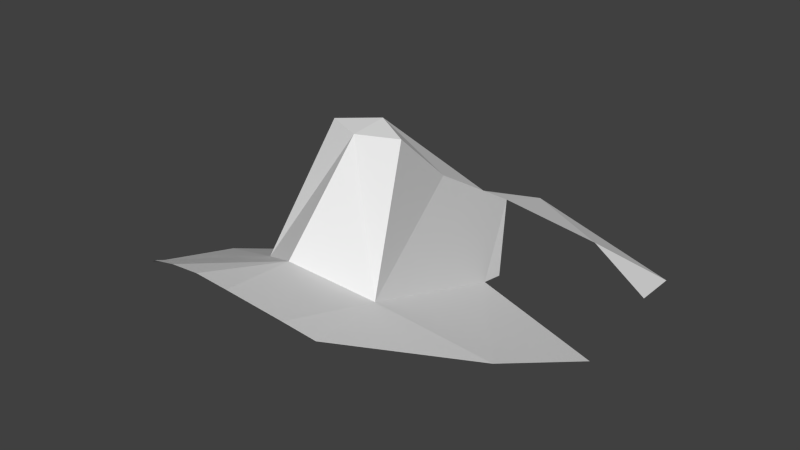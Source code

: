 # Source: head.blend  (saved by Blender 2.65.0; exported with 4.5.12 LTS)
import bpy
from mathutils import Matrix  # noqa: F401  (used for matrix-valued properties, if any)

bpy.ops.wm.read_factory_settings(use_empty=True)
scene = bpy.context.scene
scene.name = 'Scene'

# ---- collections
col_collection_1 = bpy.data.collections.new('Collection 1'); scene.collection.children.link(col_collection_1)

# ---- world
world_world = bpy.data.worlds.new('World'); scene.world = world_world
world_world.color = (0.05088, 0.05088, 0.05088)
world_world.use_sun_shadow = False
world_world.sun_shadow_jitter_overblur = 0.0
world_world.cycles.sampling_method = 'MANUAL'
world_world.cycles.sample_map_resolution = 256

# ---- meshes
me_head = bpy.data.meshes.new('head')
me_head.from_pydata([(-6.778, 16.35, -5.535), (-4.222, 8.108, 15.62), (-2.879, 27.41, 4.02), (-10.19, -14.56, 6.32), (-11.96, -33.71, 13.14), (0.07473, -20.61, 11.65), (-25.72, -8.213, -0.3468), (-15.51, -31.57, 10.69), (-6.397, 21.02, -6.502), (-18.28, 30.75, -0.2874), (-0.07229, 24.94, 5.566), (-6.229, -4.175, 25.92), (-28.05, 14.48, -10.74), (-26.8, 40.91, -8.718), (-28.28, 30.11, -6.704), (-5.008, -36.14, 16.07), (-0.02026, -36.46, 16.71), (-0.03286, 42.49, -2.175), (-0.1371, -6.963, 25.97), (-0.03079, -0.7665, 26.52)], [], [(0, 1, 2), (3, 4, 5), (6, 7, 3), (1, 10, 2), (3, 11, 1), (7, 4, 3), (12, 6, 0), (3, 0, 6), (3, 1, 0), (13, 14, 9), (5, 15, 16), (17, 9, 2), (3, 18, 11), (18, 19, 11), (2, 8, 0), (18, 3, 5), (17, 13, 9), (11, 19, 1), (1, 19, 10), (17, 2, 10), (4, 15, 5)])
me_head.use_remesh_preserve_volume = False
me_head.use_remesh_preserve_attributes = False
me_head.use_mirror_vertex_groups = False
me_head.update()

# ---- objects
ob_head = bpy.data.objects.new('head', me_head)

# ---- transforms, parenting, visibility, modifiers, constraints
ob_head.location = (0.0, 0.0, 0.0)
ob_head.lineart.crease_threshold = 0.0
_m = ob_head.modifiers.new('Mirror', 'MIRROR')
_m.merge_threshold = 0.5

# ---- collection membership
col_collection_1.objects.link(ob_head)

# ---- scene / render settings (as saved in the file)
scene.frame_start = 1; scene.frame_end = 250; scene.frame_set(1)
scene.render.engine = 'BLENDER_EEVEE_NEXT'
scene.render.image_settings.color_mode = 'RGB'
scene.render.image_settings.compression = 90
scene.render.resolution_percentage = 50
scene.render.dither_intensity = 0.0
scene.render.bake_margin = 2
scene.render.bake_bias = 0.0
scene.cycles.use_denoising = False
scene.cycles.samples = 10
scene.cycles.sampling_pattern = 'TABULATED_SOBOL'
scene.cycles.light_sampling_threshold = 0.0
scene.cycles.use_adaptive_sampling = False
scene.cycles.use_light_tree = False
scene.cycles.blur_glossy = 0.0
scene.cycles.volume_bounces = 1
scene.cycles.pixel_filter_type = 'GAUSSIAN'
scene.cycles.sample_clamp_indirect = 0.0
scene.view_settings.view_transform = 'Standard'
bpy.context.view_layer.update()

# ---- added for rendering (the .blend has no active camera and no usable light): camera, sun
cam_auto = bpy.data.cameras.new('AutoCamera')
cam_auto.lens = 50.0
cam_auto.sensor_width = 36.0
cam_auto.clip_end = 1688.98
ob_auto_camera = bpy.data.objects.new('AutoCamera', cam_auto)
scene.collection.objects.link(ob_auto_camera)
ob_auto_camera.location = (96.2387, -112.474, 84.8822)
ob_auto_camera.rotation_euler = (1.09748, -7.21219e-08, 0.694738)
scene.camera = ob_auto_camera
light_auto_sun = bpy.data.lights.new('AutoSun', 'SUN')
light_auto_sun.energy = 3.0
light_auto_sun.angle = 0.0523599
ob_auto_sun = bpy.data.objects.new('AutoSun', light_auto_sun)
scene.collection.objects.link(ob_auto_sun)
ob_auto_sun.rotation_euler = (0.872665, 0.174533, 0.523599)
bpy.context.view_layer.update()
